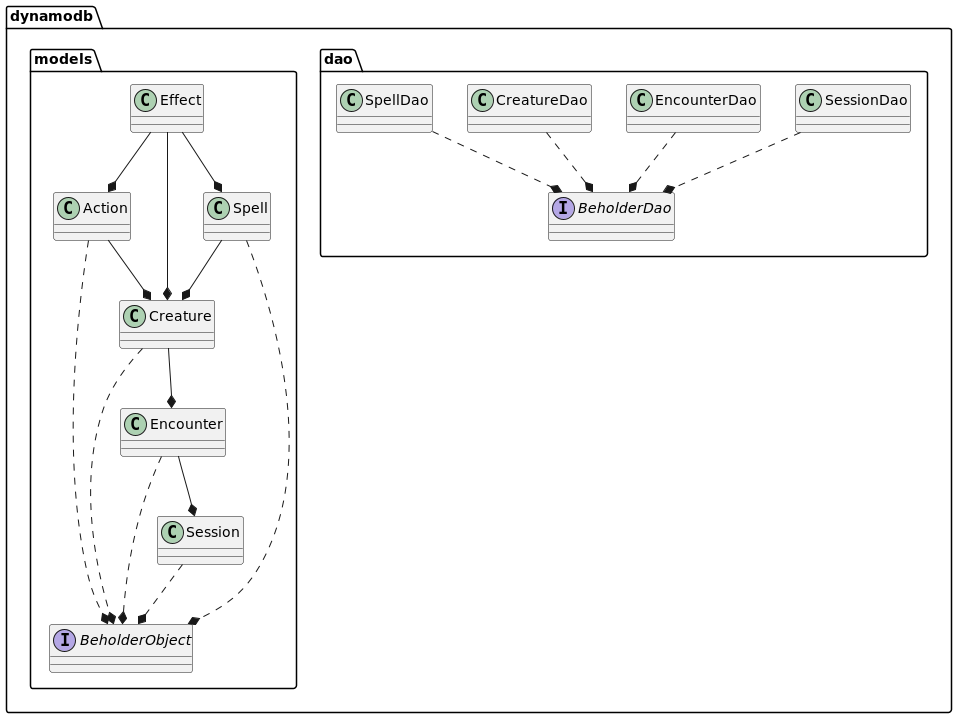

The diagram above was rendered by PlantUML. Its source (embedded in the PNG):
@startuml

newpage
allowmixing
database DynamoDB
database "EXTERNAL Open5E"

DynamoDB -[hidden]> "EXTERNAL Open5E"

class dynamodb.templateApi.TemplateSpellDao{}
class dynamodb.templateApi.TemplateCreatureDao{}
class dynamodb.templateApi.Open5EClient{}
class dynamodb.dao.SessionDao{}
class dynamodb.dao.EncounterDao{}
class dynamodb.dao.CreatureDao{}
class dynamodb.dao.SpellDao{}

dynamodb.dao.SessionDao -[hidden]> dynamodb.dao.EncounterDao
dynamodb.dao.EncounterDao -[hidden]> dynamodb.dao.CreatureDao
dynamodb.dao.CreatureDao -[hidden]> dynamodb.dao.SpellDao
dynamodb.templateApi.Open5EClient -[hidden]-> dynamodb.templateApi.TemplateCreatureDao
dynamodb.templateApi.Open5EClient -[hidden]-> dynamodb.templateApi.TemplateSpellDao

dynamodb.dao.EncounterDao -[hidden]> dynamodb.templateApi.TemplateCreatureDao
"EXTERNAL Open5E" -[hidden]-> dynamodb.templateApi.TemplateCreatureDao
DynamoDB -[hidden]-> dynamodb.dao.EncounterDao

dynamodb.dao.SessionDao  *-u- DynamoDB
dynamodb.dao.EncounterDao  *-u- DynamoDB
dynamodb.dao.CreatureDao  *-u- DynamoDB
dynamodb.dao.SpellDao  *-u- DynamoDB
dynamodb.templateApi.Open5EClient  *-u- "EXTERNAL Open5E"
dynamodb.templateApi.TemplateSpellDao  *-u- dynamodb.templateApi.Open5EClient
dynamodb.templateApi.TemplateCreatureDao  *-u- dynamodb.templateApi.Open5EClient

class activity.AllSpellActivities{}
class activity.AllEncounterActivities{}
class activity.AllSessionActivities{}
class activity.AllCreatureActivities{}
class activity.TemplateSpellActivities{}
class activity.TemplateCreatureActivities{}
class activity.helpers.CreateObjectHelper{}
class activity.helpers.NameHelper{}

activity.AllSessionActivities -[hidden]> activity.AllEncounterActivities
activity.AllEncounterActivities  -[hidden]> activity.AllCreatureActivities
activity.AllCreatureActivities -[hidden]> activity.AllSpellActivities
activity.AllSpellActivities -[hidden]> activity.TemplateCreatureActivities
activity.TemplateCreatureActivities -[hidden]> activity.TemplateSpellActivities
dynamodb.dao.EncounterDao -[hidden]-> activity.AllEncounterActivities

activity.AllSessionActivities *-u- dynamodb.dao.SessionDao
activity.AllEncounterActivities *-u- dynamodb.dao.EncounterDao
activity.AllCreatureActivities *-u- dynamodb.dao.CreatureDao
activity.AllSpellActivities *-u- dynamodb.dao.SpellDao
activity.TemplateCreatureActivities *-u- dynamodb.templateApi.TemplateCreatureDao
activity.TemplateSpellActivities *-u- dynamodb.templateApi.TemplateSpellDao

class lambda.session.AllSessionLambdas{}
class lambda.encounter.AllEncounterLambdas{}
class lambda.creature.AllCreatureLambdas{}
class lambda.spell.AllSpellLambdas{}
class lambda.templateCreature.AllTemplateCreatureLambdas{}
class lambda.templateSpell.AllTemplateSpellLambdas{}

lambda.session.AllSessionLambdas -[hidden]> lambda.encounter.AllEncounterLambdas
lambda.encounter.AllEncounterLambdas -[hidden]> lambda.creature.AllCreatureLambdas
lambda.creature.AllCreatureLambdas -[hidden]> lambda.spell.AllSpellLambdas
lambda.spell.AllSpellLambdas -[hidden]> lambda.templateCreature.AllTemplateCreatureLambdas
lambda.templateCreature.AllTemplateCreatureLambdas -[hidden]> lambda.templateSpell.AllTemplateSpellLambdas
activity.AllEncounterActivities -[hidden]-> lambda.encounter.AllEncounterLambdas
lambda.session.AllSessionLambdas *-u- activity.AllSessionActivities
lambda.encounter.AllEncounterLambdas *-u- activity.AllEncounterActivities
lambda.creature.AllCreatureLambdas *-u- activity.AllCreatureActivities
lambda.spell.AllSpellLambdas *-u- activity.AllSpellActivities
lambda.templateCreature.AllTemplateCreatureLambdas *-u- activity.TemplateCreatureActivities
lambda.templateSpell.AllTemplateSpellLambdas *-u- activity.TemplateSpellActivities

newpage
allowmixing
class dynamodb.dao.SessionDao{}
class dynamodb.dao.EncounterDao{}
class dynamodb.dao.CreatureDao{}
class dynamodb.dao.SpellDao{}
interface dynamodb.dao.BeholderDao{}

dynamodb.dao.SessionDao ..* dynamodb.dao.BeholderDao
dynamodb.dao.EncounterDao ..* dynamodb.dao.BeholderDao
dynamodb.dao.CreatureDao ..* dynamodb.dao.BeholderDao
dynamodb.dao.SpellDao ..* dynamodb.dao.BeholderDao

class dynamodb.models.Action{}
class dynamodb.models.Creature{}
class dynamodb.models.Effect{}
class dynamodb.models.Encounter{}
class dynamodb.models.Session{}
class dynamodb.models.Spell{}
interface dynamodb.models.BeholderObject{}

dynamodb.models.Action ..* dynamodb.models.BeholderObject
dynamodb.models.Creature ..* dynamodb.models.BeholderObject
dynamodb.models.Encounter ..* dynamodb.models.BeholderObject
dynamodb.models.Session ..* dynamodb.models.BeholderObject
dynamodb.models.Spell ..* dynamodb.models.BeholderObject

dynamodb.models.Session *-u- dynamodb.models.Encounter
dynamodb.models.Encounter *-u- dynamodb.models.Creature
dynamodb.models.Creature *-u- dynamodb.models.Spell
dynamodb.models.Creature *-u- dynamodb.models.Action
dynamodb.models.Creature *-u- dynamodb.models.Effect
dynamodb.models.Spell *-u- dynamodb.models.Effect
dynamodb.models.Action *-u- dynamodb.models.Effect
@enduml